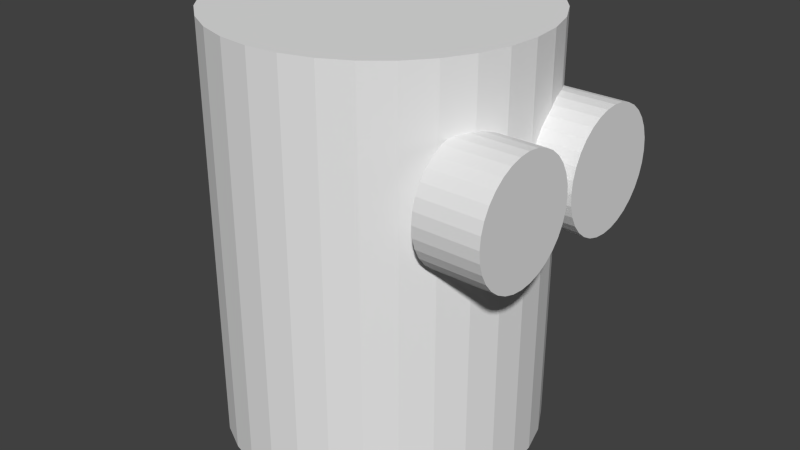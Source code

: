 # Source: MS-Evil_Minion.blend  (saved by Blender 2.76.0; exported with 4.5.12 LTS)
import bpy
from mathutils import Matrix  # noqa: F401  (used for matrix-valued properties, if any)

bpy.ops.wm.read_factory_settings(use_empty=True)
scene = bpy.context.scene
scene.name = 'Scene'

# ---- collections
col_collection_1 = bpy.data.collections.new('Collection 1'); scene.collection.children.link(col_collection_1)

# ---- world
world_world = bpy.data.worlds.new('World'); scene.world = world_world
world_world.color = (0.05088, 0.05088, 0.05088)
world_world.use_sun_shadow = False
world_world.sun_shadow_jitter_overblur = 0.0
world_world.cycles.sampling_method = 'MANUAL'
world_world.cycles.sample_map_resolution = 256

# ---- meshes
me_cylinder_002 = bpy.data.meshes.new('Cylinder.002')
me_cylinder_002.from_pydata([(0.0, 1.0, -1.0), (0.0, 1.0, 1.623), (0.1951, 0.9808, -1.0), (0.1951, 0.9808, 1.623), (0.3827, 0.9239, -1.0), (0.3827, 0.9239, 1.623), (0.5556, 0.8315, -1.0), (0.5556, 0.8315, 1.623), (0.7071, 0.7071, -1.0), (0.7071, 0.7071, 1.623), (0.8315, 0.5556, -1.0), (0.8315, 0.5556, 1.623), (0.9239, 0.3827, -1.0), (0.9239, 0.3827, 1.623), (0.9808, 0.1951, -1.0), (0.9808, 0.1951, 1.623), (1.0, 7.55e-08, -1.0), (1.0, 7.55e-08, 1.623), (0.9808, -0.1951, -1.0), (0.9808, -0.1951, 1.623), (0.9239, -0.3827, -1.0), (0.9239, -0.3827, 1.623), (0.8315, -0.5556, -1.0), (0.8315, -0.5556, 1.623), (0.7071, -0.7071, -1.0), (0.7071, -0.7071, 1.623), (0.5556, -0.8315, -1.0), (0.5556, -0.8315, 1.623), (0.3827, -0.9239, -1.0), (0.3827, -0.9239, 1.623), (0.1951, -0.9808, -1.0), (0.1951, -0.9808, 1.623), (-3.258e-07, -1.0, -1.0), (-3.258e-07, -1.0, 1.623), (-0.1951, -0.9808, -1.0), (-0.1951, -0.9808, 1.623), (-0.3827, -0.9239, -1.0), (-0.3827, -0.9239, 1.623), (-0.5556, -0.8315, -1.0), (-0.5556, -0.8315, 1.623), (-0.7071, -0.7071, -1.0), (-0.7071, -0.7071, 1.623), (-0.8315, -0.5556, -1.0), (-0.8315, -0.5556, 1.623), (-0.9239, -0.3827, -1.0), (-0.9239, -0.3827, 1.623), (-0.9808, -0.1951, -1.0), (-0.9808, -0.1951, 1.623), (-1.0, 9.656e-07, -1.0), (-1.0, 9.656e-07, 1.623), (-0.9808, 0.1951, -1.0), (-0.9808, 0.1951, 1.623), (-0.9239, 0.3827, -1.0), (-0.9239, 0.3827, 1.623), (-0.8315, 0.5556, -1.0), (-0.8315, 0.5556, 1.623), (-0.7071, 0.7071, -1.0), (-0.7071, 0.7071, 1.623), (-0.5556, 0.8315, -1.0), (-0.5556, 0.8315, 1.623), (-0.3827, 0.9239, -1.0), (-0.3827, 0.9239, 1.623), (-0.1951, 0.9808, -1.0), (-0.1951, 0.9808, 1.623)], [], [(0, 1, 3, 2), (2, 3, 5, 4), (4, 5, 7, 6), (6, 7, 9, 8), (8, 9, 11, 10), (10, 11, 13, 12), (12, 13, 15, 14), (14, 15, 17, 16), (16, 17, 19, 18), (18, 19, 21, 20), (20, 21, 23, 22), (22, 23, 25, 24), (24, 25, 27, 26), (26, 27, 29, 28), (28, 29, 31, 30), (30, 31, 33, 32), (32, 33, 35, 34), (34, 35, 37, 36), (36, 37, 39, 38), (38, 39, 41, 40), (40, 41, 43, 42), (42, 43, 45, 44), (44, 45, 47, 46), (46, 47, 49, 48), (48, 49, 51, 50), (50, 51, 53, 52), (52, 53, 55, 54), (54, 55, 57, 56), (56, 57, 59, 58), (58, 59, 61, 60), (3, 1, 63, 61, 59, 57, 55, 53, 51, 49, 47, 45, 43, 41, 39, 37, 35, 33, 31, 29, 27, 25, 23, 21, 19, 17, 15, 13, 11, 9, 7, 5), (62, 63, 1, 0), (60, 61, 63, 62), (0, 2, 4, 6, 8, 10, 12, 14, 16, 18, 20, 22, 24, 26, 28, 30, 32, 34, 36, 38, 40, 42, 44, 46, 48, 50, 52, 54, 56, 58, 60, 62)])
me_cylinder_002.use_remesh_preserve_volume = False
me_cylinder_002.use_remesh_preserve_attributes = False
me_cylinder_002.use_mirror_vertex_groups = False
me_cylinder_002.update()
me_cylinder = bpy.data.meshes.new('Cylinder')
me_cylinder.from_pydata([(0.0, 1.0, -1.0), (0.0, 1.0, 1.623), (0.1951, 0.9808, -1.0), (0.1951, 0.9808, 1.623), (0.3827, 0.9239, -1.0), (0.3827, 0.9239, 1.623), (0.5556, 0.8315, -1.0), (0.5556, 0.8315, 1.623), (0.7071, 0.7071, -1.0), (0.7071, 0.7071, 1.623), (0.8315, 0.5556, -1.0), (0.8315, 0.5556, 1.623), (0.9239, 0.3827, -1.0), (0.9239, 0.3827, 1.623), (0.9808, 0.1951, -1.0), (0.9808, 0.1951, 1.623), (1.0, 7.55e-08, -1.0), (1.0, 7.55e-08, 1.623), (0.9808, -0.1951, -1.0), (0.9808, -0.1951, 1.623), (0.9239, -0.3827, -1.0), (0.9239, -0.3827, 1.623), (0.8315, -0.5556, -1.0), (0.8315, -0.5556, 1.623), (0.7071, -0.7071, -1.0), (0.7071, -0.7071, 1.623), (0.5556, -0.8315, -1.0), (0.5556, -0.8315, 1.623), (0.3827, -0.9239, -1.0), (0.3827, -0.9239, 1.623), (0.1951, -0.9808, -1.0), (0.1951, -0.9808, 1.623), (-3.258e-07, -1.0, -1.0), (-3.258e-07, -1.0, 1.623), (-0.1951, -0.9808, -1.0), (-0.1951, -0.9808, 1.623), (-0.3827, -0.9239, -1.0), (-0.3827, -0.9239, 1.623), (-0.5556, -0.8315, -1.0), (-0.5556, -0.8315, 1.623), (-0.7071, -0.7071, -1.0), (-0.7071, -0.7071, 1.623), (-0.8315, -0.5556, -1.0), (-0.8315, -0.5556, 1.623), (-0.9239, -0.3827, -1.0), (-0.9239, -0.3827, 1.623), (-0.9808, -0.1951, -1.0), (-0.9808, -0.1951, 1.623), (-1.0, 9.656e-07, -1.0), (-1.0, 9.656e-07, 1.623), (-0.9808, 0.1951, -1.0), (-0.9808, 0.1951, 1.623), (-0.9239, 0.3827, -1.0), (-0.9239, 0.3827, 1.623), (-0.8315, 0.5556, -1.0), (-0.8315, 0.5556, 1.623), (-0.7071, 0.7071, -1.0), (-0.7071, 0.7071, 1.623), (-0.5556, 0.8315, -1.0), (-0.5556, 0.8315, 1.623), (-0.3827, 0.9239, -1.0), (-0.3827, 0.9239, 1.623), (-0.1951, 0.9808, -1.0), (-0.1951, 0.9808, 1.623)], [], [(0, 1, 3, 2), (2, 3, 5, 4), (4, 5, 7, 6), (6, 7, 9, 8), (8, 9, 11, 10), (10, 11, 13, 12), (12, 13, 15, 14), (14, 15, 17, 16), (16, 17, 19, 18), (18, 19, 21, 20), (20, 21, 23, 22), (22, 23, 25, 24), (24, 25, 27, 26), (26, 27, 29, 28), (28, 29, 31, 30), (30, 31, 33, 32), (32, 33, 35, 34), (34, 35, 37, 36), (36, 37, 39, 38), (38, 39, 41, 40), (40, 41, 43, 42), (42, 43, 45, 44), (44, 45, 47, 46), (46, 47, 49, 48), (48, 49, 51, 50), (50, 51, 53, 52), (52, 53, 55, 54), (54, 55, 57, 56), (56, 57, 59, 58), (58, 59, 61, 60), (3, 1, 63, 61, 59, 57, 55, 53, 51, 49, 47, 45, 43, 41, 39, 37, 35, 33, 31, 29, 27, 25, 23, 21, 19, 17, 15, 13, 11, 9, 7, 5), (62, 63, 1, 0), (60, 61, 63, 62), (0, 2, 4, 6, 8, 10, 12, 14, 16, 18, 20, 22, 24, 26, 28, 30, 32, 34, 36, 38, 40, 42, 44, 46, 48, 50, 52, 54, 56, 58, 60, 62)])
me_cylinder.use_remesh_preserve_volume = False
me_cylinder.use_remesh_preserve_attributes = False
me_cylinder.use_mirror_vertex_groups = False
me_cylinder.update()
me_cylinder_001 = bpy.data.meshes.new('Cylinder.001')
me_cylinder_001.from_pydata([(0.0, 1.0, -1.0), (0.0, 1.0, 1.623), (0.1951, 0.9808, -1.0), (0.1951, 0.9808, 1.623), (0.3827, 0.9239, -1.0), (0.3827, 0.9239, 1.623), (0.5556, 0.8315, -1.0), (0.5556, 0.8315, 1.623), (0.7071, 0.7071, -1.0), (0.7071, 0.7071, 1.623), (0.8315, 0.5556, -1.0), (0.8315, 0.5556, 1.623), (0.9239, 0.3827, -1.0), (0.9239, 0.3827, 1.623), (0.9808, 0.1951, -1.0), (0.9808, 0.1951, 1.623), (1.0, 7.55e-08, -1.0), (1.0, 7.55e-08, 1.623), (0.9808, -0.1951, -1.0), (0.9808, -0.1951, 1.623), (0.9239, -0.3827, -1.0), (0.9239, -0.3827, 1.623), (0.8315, -0.5556, -1.0), (0.8315, -0.5556, 1.623), (0.7071, -0.7071, -1.0), (0.7071, -0.7071, 1.623), (0.5556, -0.8315, -1.0), (0.5556, -0.8315, 1.623), (0.3827, -0.9239, -1.0), (0.3827, -0.9239, 1.623), (0.1951, -0.9808, -1.0), (0.1951, -0.9808, 1.623), (-3.258e-07, -1.0, -1.0), (-3.258e-07, -1.0, 1.623), (-0.1951, -0.9808, -1.0), (-0.1951, -0.9808, 1.623), (-0.3827, -0.9239, -1.0), (-0.3827, -0.9239, 1.623), (-0.5556, -0.8315, -1.0), (-0.5556, -0.8315, 1.623), (-0.7071, -0.7071, -1.0), (-0.7071, -0.7071, 1.623), (-0.8315, -0.5556, -1.0), (-0.8315, -0.5556, 1.623), (-0.9239, -0.3827, -1.0), (-0.9239, -0.3827, 1.623), (-0.9808, -0.1951, -1.0), (-0.9808, -0.1951, 1.623), (-1.0, 9.656e-07, -1.0), (-1.0, 9.656e-07, 1.623), (-0.9808, 0.1951, -1.0), (-0.9808, 0.1951, 1.623), (-0.9239, 0.3827, -1.0), (-0.9239, 0.3827, 1.623), (-0.8315, 0.5556, -1.0), (-0.8315, 0.5556, 1.623), (-0.7071, 0.7071, -1.0), (-0.7071, 0.7071, 1.623), (-0.5556, 0.8315, -1.0), (-0.5556, 0.8315, 1.623), (-0.3827, 0.9239, -1.0), (-0.3827, 0.9239, 1.623), (-0.1951, 0.9808, -1.0), (-0.1951, 0.9808, 1.623)], [], [(0, 1, 3, 2), (2, 3, 5, 4), (4, 5, 7, 6), (6, 7, 9, 8), (8, 9, 11, 10), (10, 11, 13, 12), (12, 13, 15, 14), (14, 15, 17, 16), (16, 17, 19, 18), (18, 19, 21, 20), (20, 21, 23, 22), (22, 23, 25, 24), (24, 25, 27, 26), (26, 27, 29, 28), (28, 29, 31, 30), (30, 31, 33, 32), (32, 33, 35, 34), (34, 35, 37, 36), (36, 37, 39, 38), (38, 39, 41, 40), (40, 41, 43, 42), (42, 43, 45, 44), (44, 45, 47, 46), (46, 47, 49, 48), (48, 49, 51, 50), (50, 51, 53, 52), (52, 53, 55, 54), (54, 55, 57, 56), (56, 57, 59, 58), (58, 59, 61, 60), (3, 1, 63, 61, 59, 57, 55, 53, 51, 49, 47, 45, 43, 41, 39, 37, 35, 33, 31, 29, 27, 25, 23, 21, 19, 17, 15, 13, 11, 9, 7, 5), (62, 63, 1, 0), (60, 61, 63, 62), (0, 2, 4, 6, 8, 10, 12, 14, 16, 18, 20, 22, 24, 26, 28, 30, 32, 34, 36, 38, 40, 42, 44, 46, 48, 50, 52, 54, 56, 58, 60, 62)])
me_cylinder_001.use_remesh_preserve_volume = False
me_cylinder_001.use_remesh_preserve_attributes = False
me_cylinder_001.use_mirror_vertex_groups = False
me_cylinder_001.update()

# ---- objects
ob_cylinder_002 = bpy.data.objects.new('Cylinder.002', me_cylinder_002)
ob_cylinder = bpy.data.objects.new('Cylinder', me_cylinder)
ob_cylinder_001 = bpy.data.objects.new('Cylinder.001', me_cylinder_001)

# ---- transforms, parenting, visibility, modifiers, constraints
ob_cylinder_002.location = (0.5505, 0.348, 1.856)
ob_cylinder_002.rotation_euler = (1.571, -0.0, -1.571)
ob_cylinder_002.scale = (0.3725, 0.3725, 0.1537)
ob_cylinder_002.lineart.crease_threshold = 0.0
ob_cylinder.location = (-0.5505, -0.0197, 1.0)
ob_cylinder.rotation_euler = (0.0, -0.0, -1.571)
ob_cylinder.lineart.crease_threshold = 0.0
ob_cylinder_001.location = (0.5505, -0.4341, 1.856)
ob_cylinder_001.rotation_euler = (1.571, -0.0, -1.571)
ob_cylinder_001.scale = (0.3725, 0.3725, 0.1537)
ob_cylinder_001.lineart.crease_threshold = 0.0

# ---- collection membership
col_collection_1.objects.link(ob_cylinder_002)
col_collection_1.objects.link(ob_cylinder)
col_collection_1.objects.link(ob_cylinder_001)

# ---- scene / render settings (as saved in the file)
scene.frame_start = 1; scene.frame_end = 250; scene.frame_set(1)
scene.render.engine = 'BLENDER_EEVEE_NEXT'
scene.render.resolution_percentage = 50
scene.render.dither_intensity = 0.0
scene.cycles.use_denoising = False
scene.cycles.samples = 10
scene.cycles.sampling_pattern = 'TABULATED_SOBOL'
scene.cycles.light_sampling_threshold = 0.0
scene.cycles.use_adaptive_sampling = False
scene.cycles.use_light_tree = False
scene.cycles.blur_glossy = 0.0
scene.cycles.pixel_filter_type = 'GAUSSIAN'
scene.cycles.sample_clamp_indirect = 0.0
scene.view_settings.view_transform = 'Standard'
bpy.context.view_layer.update()

# ---- added for rendering (the .blend has no active camera and no usable light): camera, sun
cam_auto = bpy.data.cameras.new('AutoCamera')
cam_auto.lens = 50.0
cam_auto.sensor_width = 36.0
cam_auto.clip_end = 1000.0
ob_auto_camera = bpy.data.objects.new('AutoCamera', cam_auto)
scene.collection.objects.link(ob_auto_camera)
ob_auto_camera.location = (3.27364, -4.45586, 4.269)
ob_auto_camera.rotation_euler = (1.09748, -7.21219e-08, 0.694738)
scene.camera = ob_auto_camera
light_auto_sun = bpy.data.lights.new('AutoSun', 'SUN')
light_auto_sun.energy = 3.0
light_auto_sun.angle = 0.0523599
ob_auto_sun = bpy.data.objects.new('AutoSun', light_auto_sun)
scene.collection.objects.link(ob_auto_sun)
ob_auto_sun.rotation_euler = (0.872665, 0.174533, 0.523599)
bpy.context.view_layer.update()
